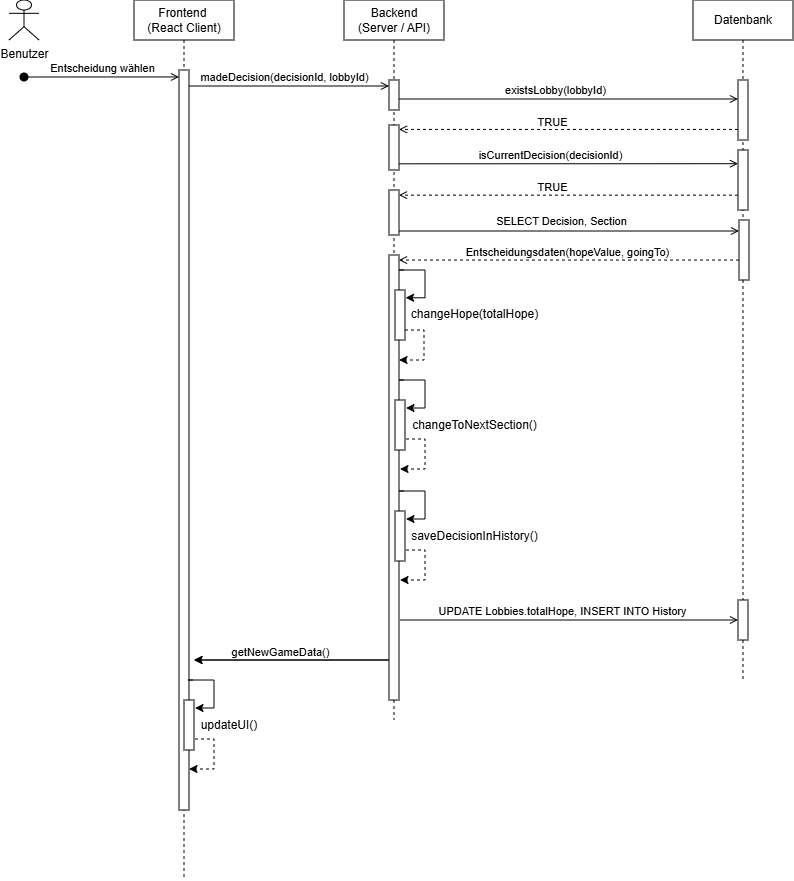

The diagram above was exported from draw.io. Its source (the exported page's mxGraphModel, read from the mxfile embedded in the PNG):
<mxGraphModel dx="370" dy="195" grid="1" gridSize="10" guides="1" tooltips="1" connect="1" arrows="1" fold="1" page="1" pageScale="1" pageWidth="850" pageHeight="1100" math="0" shadow="0">
  <root>
    <mxCell id="0" />
    <mxCell id="1" parent="0" />
    <mxCell id="aM9ryv3xv72pqoxQDRHE-1" parent="1" style="shape=umlLifeline;perimeter=lifelinePerimeter;whiteSpace=wrap;html=1;container=0;dropTarget=0;collapsible=0;recursiveResize=0;outlineConnect=0;portConstraint=eastwest;newEdgeStyle={&quot;edgeStyle&quot;:&quot;elbowEdgeStyle&quot;,&quot;elbow&quot;:&quot;vertical&quot;,&quot;curved&quot;:0,&quot;rounded&quot;:0};" value="Frontend&amp;nbsp;&lt;div&gt;(React Client)&lt;/div&gt;" vertex="1">
      <mxGeometry height="880" width="100" x="190" y="40" as="geometry" />
    </mxCell>
    <mxCell id="aM9ryv3xv72pqoxQDRHE-2" parent="aM9ryv3xv72pqoxQDRHE-1" style="html=1;points=[];perimeter=orthogonalPerimeter;outlineConnect=0;targetShapes=umlLifeline;portConstraint=eastwest;newEdgeStyle={&quot;edgeStyle&quot;:&quot;elbowEdgeStyle&quot;,&quot;elbow&quot;:&quot;vertical&quot;,&quot;curved&quot;:0,&quot;rounded&quot;:0};" value="" vertex="1">
      <mxGeometry height="740" width="10" x="45" y="70" as="geometry" />
    </mxCell>
    <mxCell id="aM9ryv3xv72pqoxQDRHE-3" edge="1" parent="aM9ryv3xv72pqoxQDRHE-1" style="html=1;verticalAlign=bottom;startArrow=oval;endArrow=open;startSize=8;edgeStyle=elbowEdgeStyle;elbow=vertical;curved=0;rounded=0;endFill=0;" value="Entscheidung wählen">
      <mxGeometry relative="1" as="geometry">
        <mxPoint x="-110" y="77" as="sourcePoint" />
        <mxPoint x="45" y="77.08433734939757" as="targetPoint" />
      </mxGeometry>
    </mxCell>
    <mxCell id="aM9ryv3xv72pqoxQDRHE-5" parent="1" style="shape=umlLifeline;perimeter=lifelinePerimeter;whiteSpace=wrap;html=1;container=0;dropTarget=0;collapsible=0;recursiveResize=0;outlineConnect=0;portConstraint=eastwest;newEdgeStyle={&quot;edgeStyle&quot;:&quot;elbowEdgeStyle&quot;,&quot;elbow&quot;:&quot;vertical&quot;,&quot;curved&quot;:0,&quot;rounded&quot;:0};" value="Backend&lt;div&gt;(Server / API)&lt;/div&gt;" vertex="1">
      <mxGeometry height="720" width="100" x="400" y="40" as="geometry" />
    </mxCell>
    <mxCell id="aM9ryv3xv72pqoxQDRHE-7" edge="1" parent="1" style="html=1;verticalAlign=bottom;endArrow=open;edgeStyle=elbowEdgeStyle;elbow=vertical;curved=0;rounded=0;endFill=0;" value="madeDecision(decisionId, lobbyId)">
      <mxGeometry relative="1" x="-0.0486" as="geometry">
        <mxPoint as="offset" />
        <Array as="points">
          <mxPoint x="300" y="126" />
        </Array>
        <mxPoint x="245" y="126" as="sourcePoint" />
        <mxPoint x="445" y="126" as="targetPoint" />
      </mxGeometry>
    </mxCell>
    <mxCell id="X0m1IcKDlKi8nI35Cc0l-1" parent="1" style="shape=umlActor;verticalLabelPosition=bottom;verticalAlign=top;html=1;outlineConnect=0;" value="Benutzer" vertex="1">
      <mxGeometry height="40" width="30" x="65" y="40" as="geometry" />
    </mxCell>
    <mxCell id="X0m1IcKDlKi8nI35Cc0l-2" parent="1" style="shape=umlLifeline;perimeter=lifelinePerimeter;whiteSpace=wrap;html=1;container=0;dropTarget=0;collapsible=0;recursiveResize=0;outlineConnect=0;portConstraint=eastwest;newEdgeStyle={&quot;edgeStyle&quot;:&quot;elbowEdgeStyle&quot;,&quot;elbow&quot;:&quot;vertical&quot;,&quot;curved&quot;:0,&quot;rounded&quot;:0};" value="&lt;div&gt;Datenbank&lt;/div&gt;" vertex="1">
      <mxGeometry height="680" width="100" x="749" y="40" as="geometry" />
    </mxCell>
    <mxCell id="X0m1IcKDlKi8nI35Cc0l-3" parent="X0m1IcKDlKi8nI35Cc0l-2" style="html=1;points=[];perimeter=orthogonalPerimeter;outlineConnect=0;targetShapes=umlLifeline;portConstraint=eastwest;newEdgeStyle={&quot;edgeStyle&quot;:&quot;elbowEdgeStyle&quot;,&quot;elbow&quot;:&quot;vertical&quot;,&quot;curved&quot;:0,&quot;rounded&quot;:0};" value="" vertex="1">
      <mxGeometry height="60" width="10" x="45" y="80" as="geometry" />
    </mxCell>
    <mxCell id="X0m1IcKDlKi8nI35Cc0l-35" parent="X0m1IcKDlKi8nI35Cc0l-2" style="html=1;points=[];perimeter=orthogonalPerimeter;outlineConnect=0;targetShapes=umlLifeline;portConstraint=eastwest;newEdgeStyle={&quot;edgeStyle&quot;:&quot;elbowEdgeStyle&quot;,&quot;elbow&quot;:&quot;vertical&quot;,&quot;curved&quot;:0,&quot;rounded&quot;:0};" value="" vertex="1">
      <mxGeometry height="60" width="10" x="45" y="150" as="geometry" />
    </mxCell>
    <mxCell id="X0m1IcKDlKi8nI35Cc0l-38" parent="X0m1IcKDlKi8nI35Cc0l-2" style="html=1;points=[];perimeter=orthogonalPerimeter;outlineConnect=0;targetShapes=umlLifeline;portConstraint=eastwest;newEdgeStyle={&quot;edgeStyle&quot;:&quot;elbowEdgeStyle&quot;,&quot;elbow&quot;:&quot;vertical&quot;,&quot;curved&quot;:0,&quot;rounded&quot;:0};" value="" vertex="1">
      <mxGeometry height="60" width="10" x="46" y="220" as="geometry" />
    </mxCell>
    <mxCell id="X0m1IcKDlKi8nI35Cc0l-8" edge="1" parent="1" source="X0m1IcKDlKi8nI35Cc0l-21" style="html=1;verticalAlign=bottom;endArrow=open;edgeStyle=elbowEdgeStyle;elbow=vertical;curved=0;rounded=0;endFill=0;exitX=0.942;exitY=0.599;exitDx=0;exitDy=0;exitPerimeter=0;" target="X0m1IcKDlKi8nI35Cc0l-3" value="existsLobby(lobbyId)">
      <mxGeometry relative="1" x="-0.0777" as="geometry">
        <mxPoint as="offset" />
        <Array as="points">
          <mxPoint x="529" y="139" />
        </Array>
        <mxPoint x="469" y="133.5" as="sourcePoint" />
        <mxPoint x="669" y="139" as="targetPoint" />
      </mxGeometry>
    </mxCell>
    <mxCell id="X0m1IcKDlKi8nI35Cc0l-13" edge="1" parent="1" style="edgeStyle=elbowEdgeStyle;rounded=0;orthogonalLoop=1;jettySize=auto;html=1;elbow=vertical;curved=0;endArrow=open;endFill=0;" target="X0m1IcKDlKi8nI35Cc0l-35">
      <mxGeometry relative="1" as="geometry">
        <mxPoint x="455" y="203.81081081081084" as="sourcePoint" />
        <mxPoint x="655" y="203.8888888888889" as="targetPoint" />
      </mxGeometry>
    </mxCell>
    <mxCell id="X0m1IcKDlKi8nI35Cc0l-14" connectable="0" parent="X0m1IcKDlKi8nI35Cc0l-13" style="edgeLabel;html=1;align=center;verticalAlign=middle;resizable=0;points=[];" value="isCurrentDecision(decisionId)" vertex="1">
      <mxGeometry relative="1" x="-0.1065" y="3" as="geometry">
        <mxPoint y="-6" as="offset" />
      </mxGeometry>
    </mxCell>
    <mxCell id="X0m1IcKDlKi8nI35Cc0l-21" parent="1" style="rounded=0;whiteSpace=wrap;html=1;" value="" vertex="1">
      <mxGeometry height="30" width="10" x="445" y="120" as="geometry" />
    </mxCell>
    <mxCell id="X0m1IcKDlKi8nI35Cc0l-24" parent="1" style="rounded=0;whiteSpace=wrap;html=1;" value="" vertex="1">
      <mxGeometry height="45" width="10" x="445" y="165" as="geometry" />
    </mxCell>
    <mxCell id="X0m1IcKDlKi8nI35Cc0l-27" edge="1" parent="1" style="html=1;verticalAlign=bottom;endArrow=open;edgeStyle=elbowEdgeStyle;elbow=vertical;curved=0;rounded=0;endFill=0;" target="X0m1IcKDlKi8nI35Cc0l-38" value="SELECT Decision, Section">
      <mxGeometry relative="1" x="-0.05" y="1" as="geometry">
        <mxPoint as="offset" />
        <Array as="points">
          <mxPoint x="510" y="271" />
        </Array>
        <mxPoint x="455" y="271" as="sourcePoint" />
        <mxPoint x="655" y="271" as="targetPoint" />
      </mxGeometry>
    </mxCell>
    <mxCell id="X0m1IcKDlKi8nI35Cc0l-31" edge="1" parent="1" source="X0m1IcKDlKi8nI35Cc0l-3" style="edgeStyle=elbowEdgeStyle;rounded=0;orthogonalLoop=1;jettySize=auto;html=1;elbow=vertical;curved=0;endArrow=open;endFill=0;entryX=1;entryY=0.75;entryDx=0;entryDy=0;dashed=1;" value="">
      <mxGeometry relative="1" as="geometry">
        <mxPoint x="655.0005405405404" y="171.05" as="sourcePoint" />
        <mxPoint x="455" y="169.5" as="targetPoint" />
      </mxGeometry>
    </mxCell>
    <mxCell id="X0m1IcKDlKi8nI35Cc0l-32" connectable="0" parent="X0m1IcKDlKi8nI35Cc0l-31" style="edgeLabel;html=1;align=center;verticalAlign=middle;resizable=0;points=[];" value="TRUE" vertex="1">
      <mxGeometry relative="1" x="0.1006" y="-1" as="geometry">
        <mxPoint y="-7" as="offset" />
      </mxGeometry>
    </mxCell>
    <mxCell id="X0m1IcKDlKi8nI35Cc0l-34" parent="1" style="rounded=0;whiteSpace=wrap;html=1;" value="" vertex="1">
      <mxGeometry height="45" width="10" x="445" y="230" as="geometry" />
    </mxCell>
    <mxCell id="X0m1IcKDlKi8nI35Cc0l-36" edge="1" parent="1" source="X0m1IcKDlKi8nI35Cc0l-35" style="edgeStyle=elbowEdgeStyle;rounded=0;orthogonalLoop=1;jettySize=auto;html=1;elbow=vertical;curved=0;endArrow=open;endFill=0;entryX=1;entryY=0.75;entryDx=0;entryDy=0;dashed=1;" value="">
      <mxGeometry relative="1" as="geometry">
        <mxPoint x="655.0005405405404" y="236.55" as="sourcePoint" />
        <mxPoint x="455" y="235" as="targetPoint" />
      </mxGeometry>
    </mxCell>
    <mxCell id="X0m1IcKDlKi8nI35Cc0l-37" connectable="0" parent="X0m1IcKDlKi8nI35Cc0l-36" style="edgeLabel;html=1;align=center;verticalAlign=middle;resizable=0;points=[];" value="TRUE" vertex="1">
      <mxGeometry relative="1" x="0.1006" y="-1" as="geometry">
        <mxPoint y="-7" as="offset" />
      </mxGeometry>
    </mxCell>
    <mxCell id="X0m1IcKDlKi8nI35Cc0l-63" edge="1" parent="1" source="X0m1IcKDlKi8nI35Cc0l-39" style="edgeStyle=orthogonalEdgeStyle;rounded=0;orthogonalLoop=1;jettySize=auto;html=1;">
      <mxGeometry relative="1" as="geometry">
        <Array as="points">
          <mxPoint x="310" y="700" />
          <mxPoint x="310" y="700" />
        </Array>
        <mxPoint x="250" y="700" as="targetPoint" />
      </mxGeometry>
    </mxCell>
    <mxCell id="X0m1IcKDlKi8nI35Cc0l-39" parent="1" style="rounded=0;whiteSpace=wrap;html=1;" value="" vertex="1">
      <mxGeometry height="445" width="10" x="445" y="295" as="geometry" />
    </mxCell>
    <mxCell id="X0m1IcKDlKi8nI35Cc0l-40" edge="1" parent="1" source="X0m1IcKDlKi8nI35Cc0l-38" style="edgeStyle=elbowEdgeStyle;rounded=0;orthogonalLoop=1;jettySize=auto;html=1;elbow=vertical;curved=0;endArrow=open;endFill=0;entryX=1;entryY=0.75;entryDx=0;entryDy=0;dashed=1;" value="">
      <mxGeometry relative="1" as="geometry">
        <mxPoint x="655.0005405405404" y="301.55" as="sourcePoint" />
        <mxPoint x="455" y="300" as="targetPoint" />
      </mxGeometry>
    </mxCell>
    <mxCell id="X0m1IcKDlKi8nI35Cc0l-41" connectable="0" parent="X0m1IcKDlKi8nI35Cc0l-40" style="edgeLabel;html=1;align=center;verticalAlign=middle;resizable=0;points=[];" value="Entscheidungsdaten(hopeValue, goingTo)" vertex="1">
      <mxGeometry relative="1" x="0.1006" y="-1" as="geometry">
        <mxPoint x="15" y="-7" as="offset" />
      </mxGeometry>
    </mxCell>
    <mxCell id="X0m1IcKDlKi8nI35Cc0l-46" edge="1" parent="1" source="X0m1IcKDlKi8nI35Cc0l-42" style="edgeStyle=orthogonalEdgeStyle;rounded=0;orthogonalLoop=1;jettySize=auto;html=1;dashed=1;">
      <mxGeometry relative="1" as="geometry">
        <Array as="points">
          <mxPoint x="480" y="370" />
          <mxPoint x="480" y="400" />
        </Array>
        <mxPoint x="455" y="400" as="targetPoint" />
      </mxGeometry>
    </mxCell>
    <mxCell id="X0m1IcKDlKi8nI35Cc0l-42" parent="1" style="rounded=0;whiteSpace=wrap;html=1;" value="" vertex="1">
      <mxGeometry height="50" width="10" x="451" y="330" as="geometry" />
    </mxCell>
    <mxCell id="X0m1IcKDlKi8nI35Cc0l-43" edge="1" parent="1" style="edgeStyle=orthogonalEdgeStyle;rounded=0;orthogonalLoop=1;jettySize=auto;html=1;entryX=1.061;entryY=0.155;entryDx=0;entryDy=0;entryPerimeter=0;" target="X0m1IcKDlKi8nI35Cc0l-42">
      <mxGeometry relative="1" as="geometry">
        <Array as="points">
          <mxPoint x="455" y="310" />
          <mxPoint x="481" y="310" />
          <mxPoint x="481" y="329" />
        </Array>
        <mxPoint x="460" y="310" as="sourcePoint" />
      </mxGeometry>
    </mxCell>
    <mxCell id="X0m1IcKDlKi8nI35Cc0l-44" parent="1" style="text;html=1;whiteSpace=wrap;strokeColor=none;fillColor=none;align=center;verticalAlign=middle;rounded=0;" value="changeHope(totalHope)" vertex="1">
      <mxGeometry height="13.5" width="139" x="461" y="347" as="geometry" />
    </mxCell>
    <mxCell id="X0m1IcKDlKi8nI35Cc0l-47" parent="1" style="rounded=0;whiteSpace=wrap;html=1;" value="" vertex="1">
      <mxGeometry height="50" width="10" x="451" y="440" as="geometry" />
    </mxCell>
    <mxCell id="X0m1IcKDlKi8nI35Cc0l-49" parent="1" style="text;html=1;whiteSpace=wrap;strokeColor=none;fillColor=none;align=center;verticalAlign=middle;rounded=0;" value="changeToNextSection()" vertex="1">
      <mxGeometry height="11.5" width="139" x="461" y="459" as="geometry" />
    </mxCell>
    <mxCell id="X0m1IcKDlKi8nI35Cc0l-51" edge="1" parent="1" style="edgeStyle=orthogonalEdgeStyle;rounded=0;orthogonalLoop=1;jettySize=auto;html=1;dashed=1;">
      <mxGeometry relative="1" as="geometry">
        <Array as="points">
          <mxPoint x="481" y="479" />
          <mxPoint x="481" y="509" />
        </Array>
        <mxPoint x="462" y="479" as="sourcePoint" />
        <mxPoint x="456" y="509" as="targetPoint" />
      </mxGeometry>
    </mxCell>
    <mxCell id="X0m1IcKDlKi8nI35Cc0l-52" edge="1" parent="1" style="edgeStyle=orthogonalEdgeStyle;rounded=0;orthogonalLoop=1;jettySize=auto;html=1;entryX=1.061;entryY=0.155;entryDx=0;entryDy=0;entryPerimeter=0;">
      <mxGeometry relative="1" as="geometry">
        <Array as="points">
          <mxPoint x="455" y="420" />
          <mxPoint x="481" y="420" />
          <mxPoint x="481" y="439" />
        </Array>
        <mxPoint x="460" y="420" as="sourcePoint" />
        <mxPoint x="462" y="448" as="targetPoint" />
      </mxGeometry>
    </mxCell>
    <mxCell id="X0m1IcKDlKi8nI35Cc0l-54" parent="1" style="rounded=0;whiteSpace=wrap;html=1;" value="" vertex="1">
      <mxGeometry height="50" width="10" x="451" y="551" as="geometry" />
    </mxCell>
    <mxCell id="X0m1IcKDlKi8nI35Cc0l-55" parent="1" style="text;html=1;whiteSpace=wrap;strokeColor=none;fillColor=none;align=center;verticalAlign=middle;rounded=0;" value="saveDecisionInHistory()" vertex="1">
      <mxGeometry height="11.5" width="139" x="461" y="570" as="geometry" />
    </mxCell>
    <mxCell id="X0m1IcKDlKi8nI35Cc0l-56" edge="1" parent="1" style="edgeStyle=orthogonalEdgeStyle;rounded=0;orthogonalLoop=1;jettySize=auto;html=1;dashed=1;">
      <mxGeometry relative="1" as="geometry">
        <Array as="points">
          <mxPoint x="481" y="590" />
          <mxPoint x="481" y="620" />
        </Array>
        <mxPoint x="462" y="590" as="sourcePoint" />
        <mxPoint x="456" y="620" as="targetPoint" />
      </mxGeometry>
    </mxCell>
    <mxCell id="X0m1IcKDlKi8nI35Cc0l-57" edge="1" parent="1" style="edgeStyle=orthogonalEdgeStyle;rounded=0;orthogonalLoop=1;jettySize=auto;html=1;entryX=1.061;entryY=0.155;entryDx=0;entryDy=0;entryPerimeter=0;">
      <mxGeometry relative="1" as="geometry">
        <Array as="points">
          <mxPoint x="455" y="531" />
          <mxPoint x="481" y="531" />
          <mxPoint x="481" y="550" />
        </Array>
        <mxPoint x="460" y="531" as="sourcePoint" />
        <mxPoint x="462" y="559" as="targetPoint" />
      </mxGeometry>
    </mxCell>
    <mxCell id="X0m1IcKDlKi8nI35Cc0l-59" parent="1" style="rounded=0;whiteSpace=wrap;html=1;" value="" vertex="1">
      <mxGeometry height="40" width="10" x="794" y="640" as="geometry" />
    </mxCell>
    <mxCell id="X0m1IcKDlKi8nI35Cc0l-61" edge="1" parent="1" source="X0m1IcKDlKi8nI35Cc0l-59" style="edgeStyle=orthogonalEdgeStyle;rounded=0;orthogonalLoop=1;jettySize=auto;html=1;startArrow=open;startFill=0;endArrow=none;endFill=0;">
      <mxGeometry relative="1" as="geometry">
        <Array as="points">
          <mxPoint x="710" y="660" />
          <mxPoint x="710" y="660" />
        </Array>
        <mxPoint x="456" y="660" as="targetPoint" />
      </mxGeometry>
    </mxCell>
    <mxCell id="X0m1IcKDlKi8nI35Cc0l-62" connectable="0" parent="X0m1IcKDlKi8nI35Cc0l-61" style="edgeLabel;html=1;align=center;verticalAlign=middle;resizable=0;points=[];" value="UPDATE&amp;nbsp;Lobbies.totalHope, INSERT INTO History" vertex="1">
      <mxGeometry relative="1" x="0.0416" y="1" as="geometry">
        <mxPoint y="-10" as="offset" />
      </mxGeometry>
    </mxCell>
    <mxCell id="X0m1IcKDlKi8nI35Cc0l-64" edge="1" parent="1" source="X0m1IcKDlKi8nI35Cc0l-39" style="edgeStyle=orthogonalEdgeStyle;rounded=0;orthogonalLoop=1;jettySize=auto;html=1;">
      <mxGeometry relative="1" as="geometry">
        <Array as="points">
          <mxPoint x="310" y="700" />
          <mxPoint x="310" y="700" />
        </Array>
        <mxPoint x="445" y="700" as="sourcePoint" />
        <mxPoint x="250" y="700" as="targetPoint" />
      </mxGeometry>
    </mxCell>
    <mxCell id="X0m1IcKDlKi8nI35Cc0l-65" connectable="0" parent="X0m1IcKDlKi8nI35Cc0l-64" style="edgeLabel;html=1;align=center;verticalAlign=middle;resizable=0;points=[];" value="getNewGameData()" vertex="1">
      <mxGeometry relative="1" x="0.1213" y="-1" as="geometry">
        <mxPoint y="-7" as="offset" />
      </mxGeometry>
    </mxCell>
    <mxCell id="X0m1IcKDlKi8nI35Cc0l-72" parent="1" style="rounded=0;whiteSpace=wrap;html=1;" value="" vertex="1">
      <mxGeometry height="50" width="10" x="240" y="740" as="geometry" />
    </mxCell>
    <mxCell id="X0m1IcKDlKi8nI35Cc0l-73" parent="1" style="text;html=1;whiteSpace=wrap;strokeColor=none;fillColor=none;align=center;verticalAlign=middle;rounded=0;" value="updateUI()" vertex="1">
      <mxGeometry height="11.5" width="70" x="250" y="759" as="geometry" />
    </mxCell>
    <mxCell id="X0m1IcKDlKi8nI35Cc0l-74" edge="1" parent="1" style="edgeStyle=orthogonalEdgeStyle;rounded=0;orthogonalLoop=1;jettySize=auto;html=1;dashed=1;">
      <mxGeometry relative="1" as="geometry">
        <Array as="points">
          <mxPoint x="270" y="779" />
          <mxPoint x="270" y="809" />
        </Array>
        <mxPoint x="251" y="779" as="sourcePoint" />
        <mxPoint x="245" y="809" as="targetPoint" />
      </mxGeometry>
    </mxCell>
    <mxCell id="X0m1IcKDlKi8nI35Cc0l-75" edge="1" parent="1" style="edgeStyle=orthogonalEdgeStyle;rounded=0;orthogonalLoop=1;jettySize=auto;html=1;entryX=1.061;entryY=0.155;entryDx=0;entryDy=0;entryPerimeter=0;">
      <mxGeometry relative="1" as="geometry">
        <Array as="points">
          <mxPoint x="244" y="720" />
          <mxPoint x="270" y="720" />
          <mxPoint x="270" y="739" />
        </Array>
        <mxPoint x="249" y="720" as="sourcePoint" />
        <mxPoint x="251" y="748" as="targetPoint" />
      </mxGeometry>
    </mxCell>
  </root>
</mxGraphModel>